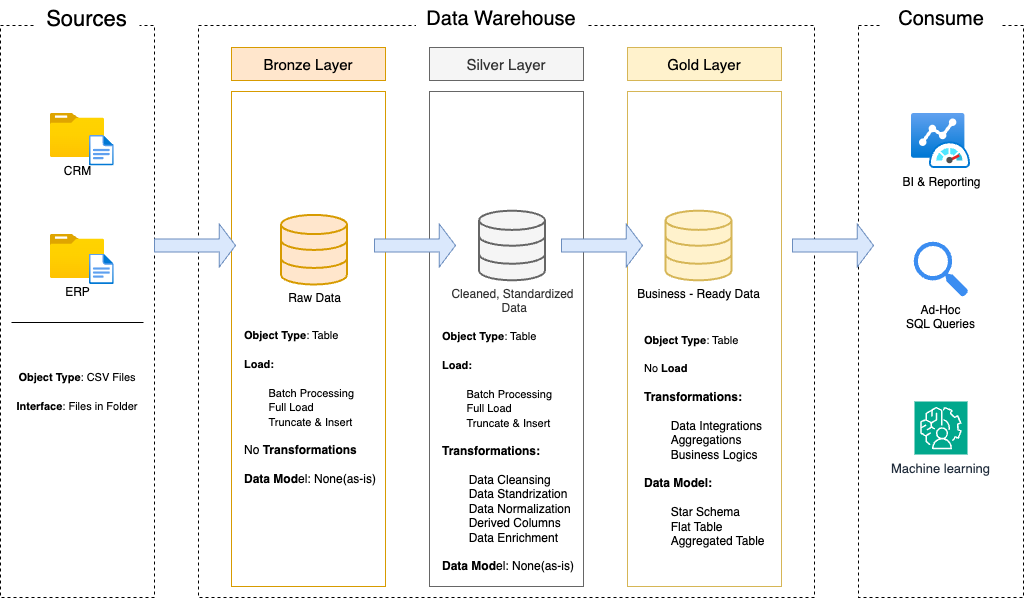

The diagram above was exported from draw.io. Its source (the exported page's mxGraphModel, read from the mxfile embedded in the PNG):
<mxGraphModel dx="1078" dy="1210" grid="1" gridSize="11" guides="1" tooltips="1" connect="1" arrows="1" fold="1" page="1" pageScale="1" pageWidth="1100" pageHeight="1700" math="0" shadow="0">
  <root>
    <mxCell id="0" />
    <mxCell id="1" parent="0" />
    <mxCell id="wwv0m-fsKwh4-RPgZz54-1" value="" style="rounded=0;whiteSpace=wrap;html=1;dashed=1;fillColor=none;" parent="1" vertex="1">
      <mxGeometry x="220" y="176" width="616" height="572" as="geometry" />
    </mxCell>
    <mxCell id="wwv0m-fsKwh4-RPgZz54-2" value="" style="rounded=0;whiteSpace=wrap;html=1;dashed=1;fillColor=none;" parent="1" vertex="1">
      <mxGeometry x="22" y="176" width="154" height="572" as="geometry" />
    </mxCell>
    <mxCell id="wwv0m-fsKwh4-RPgZz54-3" value="" style="rounded=0;whiteSpace=wrap;html=1;dashed=1;fillColor=none;" parent="1" vertex="1">
      <mxGeometry x="880" y="176" width="165" height="572" as="geometry" />
    </mxCell>
    <mxCell id="wwv0m-fsKwh4-RPgZz54-5" value="Sources" style="rounded=0;whiteSpace=wrap;html=1;strokeColor=none;fontSize=22;" parent="1" vertex="1">
      <mxGeometry x="56" y="153.5" width="105" height="33" as="geometry" />
    </mxCell>
    <mxCell id="wwv0m-fsKwh4-RPgZz54-6" value="Data Warehouse" style="rounded=0;whiteSpace=wrap;html=1;strokeColor=none;fontSize=20;" parent="1" vertex="1">
      <mxGeometry x="437.5" y="150.5" width="170" height="36" as="geometry" />
    </mxCell>
    <mxCell id="wwv0m-fsKwh4-RPgZz54-7" value="Consume" style="rounded=0;whiteSpace=wrap;html=1;strokeColor=none;fontSize=20;" parent="1" vertex="1">
      <mxGeometry x="902.5" y="153.5" width="120" height="30.5" as="geometry" />
    </mxCell>
    <mxCell id="wwv0m-fsKwh4-RPgZz54-8" style="edgeStyle=orthogonalEdgeStyle;rounded=0;orthogonalLoop=1;jettySize=auto;html=1;exitX=0.5;exitY=1;exitDx=0;exitDy=0;" parent="1" edge="1">
      <mxGeometry relative="1" as="geometry">
        <mxPoint x="99" y="505.5" as="sourcePoint" />
        <mxPoint x="99" y="505.5" as="targetPoint" />
      </mxGeometry>
    </mxCell>
    <mxCell id="wwv0m-fsKwh4-RPgZz54-9" style="edgeStyle=orthogonalEdgeStyle;rounded=0;orthogonalLoop=1;jettySize=auto;html=1;exitX=0.5;exitY=1;exitDx=0;exitDy=0;" parent="1" edge="1">
      <mxGeometry relative="1" as="geometry">
        <mxPoint x="99" y="505.5" as="sourcePoint" />
        <mxPoint x="99" y="505.5" as="targetPoint" />
      </mxGeometry>
    </mxCell>
    <mxCell id="wwv0m-fsKwh4-RPgZz54-10" value="Bronze Layer" style="rounded=0;whiteSpace=wrap;html=1;fillColor=#ffe6cc;strokeColor=#d79b00;fontSize=15;" parent="1" vertex="1">
      <mxGeometry x="253" y="198" width="154" height="33" as="geometry" />
    </mxCell>
    <mxCell id="wwv0m-fsKwh4-RPgZz54-11" value="" style="rounded=0;whiteSpace=wrap;html=1;fillColor=none;strokeColor=#d79b00;fontSize=15;strokeWidth=1;" parent="1" vertex="1">
      <mxGeometry x="253" y="242" width="154" height="495" as="geometry" />
    </mxCell>
    <mxCell id="wwv0m-fsKwh4-RPgZz54-12" value="Silver Layer" style="rounded=0;whiteSpace=wrap;html=1;fillColor=#f5f5f5;strokeColor=#666666;fontSize=15;fontColor=#333333;" parent="1" vertex="1">
      <mxGeometry x="451" y="198" width="154" height="33" as="geometry" />
    </mxCell>
    <mxCell id="wwv0m-fsKwh4-RPgZz54-13" value="" style="rounded=0;whiteSpace=wrap;html=1;fillColor=none;strokeColor=#666666;fontSize=15;strokeWidth=1;fontColor=#333333;" parent="1" vertex="1">
      <mxGeometry x="451" y="242" width="154" height="495" as="geometry" />
    </mxCell>
    <mxCell id="wwv0m-fsKwh4-RPgZz54-14" value="Gold Layer" style="rounded=0;whiteSpace=wrap;html=1;fillColor=#fff2cc;strokeColor=#d6b656;fontSize=15;" parent="1" vertex="1">
      <mxGeometry x="649" y="198" width="154" height="33" as="geometry" />
    </mxCell>
    <mxCell id="wwv0m-fsKwh4-RPgZz54-15" value="" style="rounded=0;whiteSpace=wrap;html=1;fillColor=none;strokeColor=#d6b656;fontSize=15;strokeWidth=1;" parent="1" vertex="1">
      <mxGeometry x="649" y="242" width="154" height="495" as="geometry" />
    </mxCell>
    <mxCell id="wwv0m-fsKwh4-RPgZz54-18" value="CRM&lt;div&gt;&lt;br&gt;&lt;/div&gt;" style="image;aspect=fixed;html=1;points=[];align=center;fontSize=12;image=img/lib/azure2/general/Folder_Blank.svg;" parent="1" vertex="1">
      <mxGeometry x="71.89" y="264" width="54.21" height="44" as="geometry" />
    </mxCell>
    <mxCell id="wwv0m-fsKwh4-RPgZz54-20" value="" style="image;aspect=fixed;html=1;points=[];align=center;fontSize=12;image=img/lib/azure2/general/File.svg;" parent="1" vertex="1">
      <mxGeometry x="111" y="286" width="24.75" height="30.5" as="geometry" />
    </mxCell>
    <mxCell id="wwv0m-fsKwh4-RPgZz54-21" style="edgeStyle=orthogonalEdgeStyle;rounded=0;orthogonalLoop=1;jettySize=auto;html=1;exitX=0.5;exitY=1;exitDx=0;exitDy=0;" parent="1" edge="1">
      <mxGeometry relative="1" as="geometry">
        <mxPoint x="110" y="516.5" as="sourcePoint" />
        <mxPoint x="110" y="516.5" as="targetPoint" />
      </mxGeometry>
    </mxCell>
    <mxCell id="wwv0m-fsKwh4-RPgZz54-22" style="edgeStyle=orthogonalEdgeStyle;rounded=0;orthogonalLoop=1;jettySize=auto;html=1;exitX=0.5;exitY=1;exitDx=0;exitDy=0;" parent="1" edge="1">
      <mxGeometry relative="1" as="geometry">
        <mxPoint x="110" y="516.5" as="sourcePoint" />
        <mxPoint x="110" y="516.5" as="targetPoint" />
      </mxGeometry>
    </mxCell>
    <mxCell id="wwv0m-fsKwh4-RPgZz54-23" value="&lt;div&gt;ERP&lt;/div&gt;" style="image;aspect=fixed;html=1;points=[];align=center;fontSize=12;image=img/lib/azure2/general/Folder_Blank.svg;" parent="1" vertex="1">
      <mxGeometry x="71.89" y="385" width="54.21" height="44" as="geometry" />
    </mxCell>
    <mxCell id="wwv0m-fsKwh4-RPgZz54-24" value="" style="image;aspect=fixed;html=1;points=[];align=center;fontSize=12;image=img/lib/azure2/general/File.svg;" parent="1" vertex="1">
      <mxGeometry x="111" y="404.5" width="24.75" height="30.5" as="geometry" />
    </mxCell>
    <mxCell id="wwv0m-fsKwh4-RPgZz54-37" value="&lt;font style=&quot;font-size: 11px;&quot;&gt;&lt;b&gt;Object Type&lt;/b&gt;: CSV Files&lt;/font&gt;&lt;div&gt;&lt;font style=&quot;font-size: 11px;&quot;&gt;&lt;br&gt;&lt;/font&gt;&lt;/div&gt;&lt;div style=&quot;text-align: left;&quot;&gt;&lt;font style=&quot;font-size: 11px;&quot;&gt;&lt;b&gt;Interface&lt;/b&gt;: Files in Folder&lt;/font&gt;&lt;/div&gt;" style="rounded=0;whiteSpace=wrap;html=1;fillColor=none;strokeColor=none;" parent="1" vertex="1">
      <mxGeometry x="33" y="512" width="132" height="60" as="geometry" />
    </mxCell>
    <mxCell id="wwv0m-fsKwh4-RPgZz54-39" value="" style="endArrow=none;html=1;rounded=0;exitX=0.935;exitY=0.625;exitDx=0;exitDy=0;exitPerimeter=0;entryX=0.078;entryY=0.625;entryDx=0;entryDy=0;entryPerimeter=0;" parent="1" edge="1">
      <mxGeometry width="50" height="50" relative="1" as="geometry">
        <mxPoint x="165" y="473" as="sourcePoint" />
        <mxPoint x="33.02199999999994" y="473" as="targetPoint" />
      </mxGeometry>
    </mxCell>
    <mxCell id="wwv0m-fsKwh4-RPgZz54-47" value="Raw Data" style="html=1;verticalLabelPosition=bottom;align=center;labelBackgroundColor=#ffffff;verticalAlign=top;strokeWidth=2;strokeColor=#d79b00;shadow=0;dashed=0;shape=mxgraph.ios7.icons.data;fillColor=#ffe6cc;" parent="1" vertex="1">
      <mxGeometry x="302.5" y="365.4" width="66" height="69.6" as="geometry" />
    </mxCell>
    <mxCell id="wwv0m-fsKwh4-RPgZz54-48" value="Cleaned, Standardized&lt;div&gt;&amp;nbsp;Data&lt;/div&gt;" style="html=1;verticalLabelPosition=bottom;align=center;labelBackgroundColor=#ffffff;verticalAlign=top;strokeWidth=2;strokeColor=#666666;shadow=0;dashed=0;shape=mxgraph.ios7.icons.data;fillColor=#f5f5f5;fontColor=#333333;" parent="1" vertex="1">
      <mxGeometry x="500.5" y="361.2" width="66" height="69.6" as="geometry" />
    </mxCell>
    <mxCell id="wwv0m-fsKwh4-RPgZz54-49" value="Business - Ready Data" style="html=1;verticalLabelPosition=bottom;align=center;labelBackgroundColor=#ffffff;verticalAlign=top;strokeWidth=2;strokeColor=#d6b656;shadow=0;dashed=0;shape=mxgraph.ios7.icons.data;fillColor=#fff2cc;" parent="1" vertex="1">
      <mxGeometry x="687" y="361.2" width="66" height="69.6" as="geometry" />
    </mxCell>
    <mxCell id="wwv0m-fsKwh4-RPgZz54-50" value="" style="shape=singleArrow;whiteSpace=wrap;html=1;fillColor=#dae8fc;strokeColor=#6c8ebf;" parent="1" vertex="1">
      <mxGeometry x="176" y="374.55" width="81" height="42.9" as="geometry" />
    </mxCell>
    <mxCell id="wwv0m-fsKwh4-RPgZz54-53" value="" style="shape=singleArrow;whiteSpace=wrap;html=1;fillColor=#dae8fc;strokeColor=#6c8ebf;" parent="1" vertex="1">
      <mxGeometry x="396" y="374.55" width="81" height="42.9" as="geometry" />
    </mxCell>
    <mxCell id="wwv0m-fsKwh4-RPgZz54-57" value="" style="shape=singleArrow;whiteSpace=wrap;html=1;fillColor=#dae8fc;strokeColor=#6c8ebf;" parent="1" vertex="1">
      <mxGeometry x="583" y="374.55" width="81" height="42.9" as="geometry" />
    </mxCell>
    <mxCell id="wwv0m-fsKwh4-RPgZz54-58" value="" style="shape=singleArrow;whiteSpace=wrap;html=1;fillColor=#dae8fc;strokeColor=#6c8ebf;" parent="1" vertex="1">
      <mxGeometry x="814" y="374.55" width="81" height="42.9" as="geometry" />
    </mxCell>
    <mxCell id="wwv0m-fsKwh4-RPgZz54-59" value="&lt;font style=&quot;font-size: 11px;&quot;&gt;&lt;b&gt;Object Type&lt;/b&gt;: Table&lt;/font&gt;&lt;div&gt;&lt;span style=&quot;font-size: 11px;&quot;&gt;&lt;br&gt;&lt;/span&gt;&lt;div style=&quot;&quot;&gt;&lt;span style=&quot;font-size: 11px;&quot;&gt;&lt;b&gt;Load:&lt;/b&gt;&lt;/span&gt;&lt;/div&gt;&lt;div style=&quot;&quot;&gt;&lt;span style=&quot;font-size: 11px;&quot;&gt;&lt;b&gt;&lt;br&gt;&lt;/b&gt;&lt;/span&gt;&lt;/div&gt;&lt;div style=&quot;&quot;&gt;&lt;span style=&quot;font-size: 11px;&quot;&gt;&lt;span style=&quot;font-weight: bold; white-space: pre;&quot;&gt;&#09;&lt;/span&gt;Batch Processing&lt;br&gt;&lt;/span&gt;&lt;/div&gt;&lt;div style=&quot;&quot;&gt;&lt;span style=&quot;font-size: 11px;&quot;&gt;&lt;span style=&quot;white-space: pre;&quot;&gt;&#09;&lt;/span&gt;Full Load&lt;br&gt;&lt;/span&gt;&lt;/div&gt;&lt;div style=&quot;&quot;&gt;&lt;span style=&quot;font-size: 11px;&quot;&gt;&lt;span style=&quot;white-space: pre;&quot;&gt;&#09;&lt;/span&gt;Truncate &amp;amp; Insert&lt;br&gt;&lt;/span&gt;&lt;/div&gt;&lt;div style=&quot;&quot;&gt;&lt;span style=&quot;font-size: 11px;&quot;&gt;&lt;br&gt;&lt;/span&gt;&lt;/div&gt;&lt;div style=&quot;&quot;&gt;No &lt;b&gt;Transformations&lt;/b&gt;&lt;/div&gt;&lt;div style=&quot;&quot;&gt;&lt;br&gt;&lt;/div&gt;&lt;div style=&quot;&quot;&gt;&lt;b&gt;Data Mod&lt;/b&gt;el: None(as-is)&lt;/div&gt;&lt;/div&gt;" style="rounded=0;whiteSpace=wrap;html=1;fillColor=none;strokeColor=none;align=left;" parent="1" vertex="1">
      <mxGeometry x="264" y="528" width="143" height="60" as="geometry" />
    </mxCell>
    <mxCell id="wwv0m-fsKwh4-RPgZz54-64" value="&lt;font style=&quot;font-size: 11px;&quot;&gt;&lt;b&gt;Object Type&lt;/b&gt;: Table&lt;/font&gt;&lt;div&gt;&lt;span style=&quot;font-size: 11px; background-color: transparent; color: light-dark(rgb(0, 0, 0), rgb(255, 255, 255));&quot;&gt;&lt;br&gt;&lt;/span&gt;&lt;/div&gt;&lt;div&gt;&lt;span style=&quot;font-size: 11px; background-color: transparent; color: light-dark(rgb(0, 0, 0), rgb(255, 255, 255));&quot;&gt;&lt;b&gt;Load:&lt;/b&gt;&lt;/span&gt;&lt;/div&gt;&lt;div&gt;&lt;span style=&quot;font-size: 11px;&quot;&gt;&lt;b&gt;&lt;br&gt;&lt;/b&gt;&lt;/span&gt;&lt;div style=&quot;&quot;&gt;&lt;span style=&quot;font-size: 11px;&quot;&gt;&lt;span style=&quot;font-weight: bold; white-space: pre;&quot;&gt;&#09;&lt;/span&gt;Batch Processing&lt;br&gt;&lt;/span&gt;&lt;/div&gt;&lt;div style=&quot;&quot;&gt;&lt;span style=&quot;font-size: 11px;&quot;&gt;&lt;span style=&quot;white-space: pre;&quot;&gt;&#09;&lt;/span&gt;Full Load&lt;br&gt;&lt;/span&gt;&lt;/div&gt;&lt;div style=&quot;&quot;&gt;&lt;span style=&quot;font-size: 11px;&quot;&gt;&lt;span style=&quot;white-space: pre;&quot;&gt;&#09;&lt;/span&gt;Truncate &amp;amp; Insert&lt;br&gt;&lt;/span&gt;&lt;/div&gt;&lt;div style=&quot;&quot;&gt;&lt;span style=&quot;font-size: 11px;&quot;&gt;&lt;br&gt;&lt;/span&gt;&lt;/div&gt;&lt;div style=&quot;&quot;&gt;&lt;b&gt;Transformations:&lt;/b&gt;&lt;/div&gt;&lt;div style=&quot;&quot;&gt;&lt;b&gt;&lt;br&gt;&lt;/b&gt;&lt;/div&gt;&lt;div style=&quot;&quot;&gt;&lt;span style=&quot;white-space: pre;&quot;&gt;&#09;&lt;/span&gt;Data Cleansing&lt;br&gt;&lt;/div&gt;&lt;div style=&quot;&quot;&gt;&lt;span style=&quot;white-space: pre;&quot;&gt;&#09;&lt;/span&gt;Data Standrization&lt;br&gt;&lt;/div&gt;&lt;div style=&quot;&quot;&gt;&lt;span style=&quot;white-space: pre;&quot;&gt;&#09;&lt;/span&gt;Data Normalization&lt;br&gt;&lt;/div&gt;&lt;div style=&quot;&quot;&gt;&lt;span style=&quot;white-space: pre;&quot;&gt;&#09;&lt;/span&gt;Derived Columns&lt;br&gt;&lt;/div&gt;&lt;div style=&quot;&quot;&gt;&lt;span style=&quot;white-space: pre;&quot;&gt;&#09;&lt;/span&gt;Data Enrichment&lt;br&gt;&lt;/div&gt;&lt;div style=&quot;&quot;&gt;&lt;br&gt;&lt;/div&gt;&lt;div style=&quot;&quot;&gt;&lt;b&gt;Data Mod&lt;/b&gt;el: None(as-is)&lt;/div&gt;&lt;/div&gt;" style="rounded=0;whiteSpace=wrap;html=1;fillColor=none;strokeColor=none;align=left;" parent="1" vertex="1">
      <mxGeometry x="462" y="572" width="143" height="60" as="geometry" />
    </mxCell>
    <mxCell id="wwv0m-fsKwh4-RPgZz54-66" style="edgeStyle=orthogonalEdgeStyle;rounded=0;orthogonalLoop=1;jettySize=auto;html=1;exitX=0.5;exitY=1;exitDx=0;exitDy=0;" parent="1" source="wwv0m-fsKwh4-RPgZz54-2" target="wwv0m-fsKwh4-RPgZz54-2" edge="1">
      <mxGeometry relative="1" as="geometry" />
    </mxCell>
    <mxCell id="wwv0m-fsKwh4-RPgZz54-72" value="&lt;font style=&quot;font-size: 11px;&quot;&gt;&lt;b&gt;Object Type&lt;/b&gt;: Table&lt;/font&gt;&lt;div&gt;&lt;span style=&quot;font-size: 11px; background-color: transparent; color: light-dark(rgb(0, 0, 0), rgb(255, 255, 255));&quot;&gt;&lt;br&gt;&lt;/span&gt;&lt;/div&gt;&lt;div&gt;&lt;span style=&quot;font-size: 11px; background-color: transparent; color: light-dark(rgb(0, 0, 0), rgb(255, 255, 255));&quot;&gt;No&lt;b&gt; Load&lt;/b&gt;&lt;/span&gt;&lt;div style=&quot;&quot;&gt;&lt;span style=&quot;font-size: 11px;&quot;&gt;&lt;span style=&quot;font-weight: bold; white-space: pre;&quot;&gt;&#09;&lt;/span&gt;&lt;/span&gt;&lt;/div&gt;&lt;div style=&quot;&quot;&gt;&lt;b&gt;Transformations:&lt;/b&gt;&lt;/div&gt;&lt;div style=&quot;&quot;&gt;&lt;b&gt;&lt;br&gt;&lt;/b&gt;&lt;/div&gt;&lt;div style=&quot;&quot;&gt;&lt;span style=&quot;white-space: pre;&quot;&gt;&#09;&lt;/span&gt;Data Integrations&lt;/div&gt;&lt;div style=&quot;&quot;&gt;&lt;span style=&quot;white-space: pre;&quot;&gt;&#09;&lt;/span&gt;Aggregations&lt;br&gt;&lt;/div&gt;&lt;div style=&quot;&quot;&gt;&lt;span style=&quot;white-space: pre;&quot;&gt;&#09;&lt;/span&gt;Business Logics&lt;br&gt;&lt;/div&gt;&lt;div style=&quot;&quot;&gt;&lt;br&gt;&lt;/div&gt;&lt;div style=&quot;&quot;&gt;&lt;b&gt;Data Model:&lt;/b&gt;&lt;/div&gt;&lt;/div&gt;&lt;div style=&quot;&quot;&gt;&lt;b&gt;&lt;br&gt;&lt;/b&gt;&lt;/div&gt;&lt;div style=&quot;&quot;&gt;&lt;span style=&quot;font-weight: bold; white-space: pre;&quot;&gt;&#09;&lt;/span&gt;Star Schema&lt;b&gt;&amp;nbsp;&lt;br&gt;&lt;/b&gt;&lt;/div&gt;&lt;div style=&quot;&quot;&gt;&lt;span style=&quot;white-space: pre;&quot;&gt;&#09;&lt;/span&gt;Flat Table&lt;br&gt;&lt;/div&gt;&lt;div style=&quot;&quot;&gt;&lt;span style=&quot;white-space: pre;&quot;&gt;&#09;&lt;/span&gt;Aggregated Table&lt;br&gt;&lt;/div&gt;" style="rounded=0;whiteSpace=wrap;html=1;fillColor=none;strokeColor=none;align=left;" parent="1" vertex="1">
      <mxGeometry x="664" y="561" width="143" height="60" as="geometry" />
    </mxCell>
    <mxCell id="wwv0m-fsKwh4-RPgZz54-75" value="BI &amp;amp; Reporting" style="image;aspect=fixed;html=1;points=[];align=center;fontSize=12;image=img/lib/azure2/other/Azure_Monitor_Dashboard.svg;" parent="1" vertex="1">
      <mxGeometry x="932.91" y="264" width="59.18" height="55" as="geometry" />
    </mxCell>
    <mxCell id="wwv0m-fsKwh4-RPgZz54-76" value="Ad-Hoc&lt;div&gt;SQL Queries&lt;/div&gt;&lt;div&gt;&lt;br&gt;&lt;/div&gt;" style="sketch=0;html=1;aspect=fixed;strokeColor=none;shadow=0;fillColor=#3B8DF1;verticalAlign=top;labelPosition=center;verticalLabelPosition=bottom;shape=mxgraph.gcp2.search" parent="1" vertex="1">
      <mxGeometry x="935.27" y="392.25" width="54.45" height="55" as="geometry" />
    </mxCell>
    <mxCell id="PNM9ze61SmbpA5udUKpG-1" value="Machine learning" style="sketch=0;points=[[0,0,0],[0.25,0,0],[0.5,0,0],[0.75,0,0],[1,0,0],[0,1,0],[0.25,1,0],[0.5,1,0],[0.75,1,0],[1,1,0],[0,0.25,0],[0,0.5,0],[0,0.75,0],[1,0.25,0],[1,0.5,0],[1,0.75,0]];outlineConnect=0;fontColor=#232F3E;fillColor=#01A88D;strokeColor=#ffffff;dashed=0;verticalLabelPosition=bottom;verticalAlign=top;align=center;html=1;fontSize=13;fontStyle=0;aspect=fixed;shape=mxgraph.aws4.resourceIcon;resIcon=mxgraph.aws4.augmented_ai;" vertex="1" parent="1">
      <mxGeometry x="935.99" y="552" width="53" height="53" as="geometry" />
    </mxCell>
  </root>
</mxGraphModel>